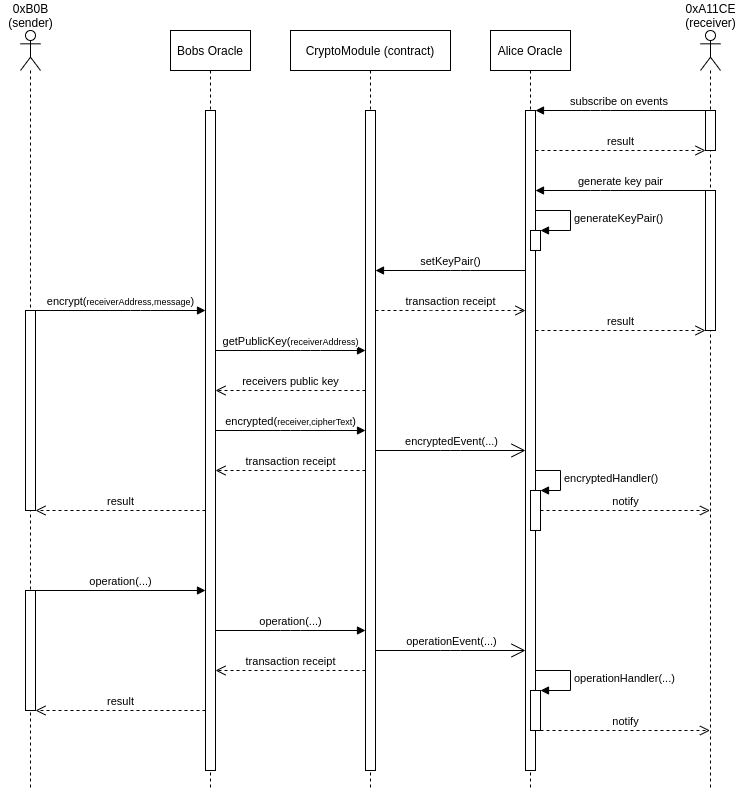

The diagram above was exported from draw.io. Its source (the exported page's mxGraphModel, read from the mxfile embedded in the PNG):
<mxGraphModel dx="1662" dy="789" grid="1" gridSize="10" guides="1" tooltips="1" connect="1" arrows="1" fold="1" page="1" pageScale="1" pageWidth="827" pageHeight="1169" math="0" shadow="0">
  <root>
    <mxCell id="0" />
    <mxCell id="1" parent="0" />
    <mxCell id="3L8GimcorI5dDyV46-X7-1" value="CryptoModule (contract)" style="shape=umlLifeline;perimeter=lifelinePerimeter;whiteSpace=wrap;html=1;container=1;collapsible=0;recursiveResize=0;outlineConnect=0;" vertex="1" parent="1">
      <mxGeometry x="360" y="40" width="160" height="760" as="geometry" />
    </mxCell>
    <mxCell id="3L8GimcorI5dDyV46-X7-20" value="" style="html=1;points=[];perimeter=orthogonalPerimeter;" vertex="1" parent="3L8GimcorI5dDyV46-X7-1">
      <mxGeometry x="75" y="80" width="10" height="660" as="geometry" />
    </mxCell>
    <mxCell id="3L8GimcorI5dDyV46-X7-2" value="Bobs Oracle" style="shape=umlLifeline;perimeter=lifelinePerimeter;whiteSpace=wrap;html=1;container=1;collapsible=0;recursiveResize=0;outlineConnect=0;" vertex="1" parent="1">
      <mxGeometry x="240" y="40" width="80" height="760" as="geometry" />
    </mxCell>
    <mxCell id="3L8GimcorI5dDyV46-X7-3" value="" style="shape=umlLifeline;participant=umlActor;perimeter=lifelinePerimeter;whiteSpace=wrap;html=1;container=1;collapsible=0;recursiveResize=0;verticalAlign=top;spacingTop=36;outlineConnect=0;" vertex="1" parent="1">
      <mxGeometry x="90" y="40" width="20" height="760" as="geometry" />
    </mxCell>
    <mxCell id="3L8GimcorI5dDyV46-X7-15" value="" style="html=1;points=[];perimeter=orthogonalPerimeter;" vertex="1" parent="3L8GimcorI5dDyV46-X7-3">
      <mxGeometry x="5" y="280" width="10" height="200" as="geometry" />
    </mxCell>
    <mxCell id="3L8GimcorI5dDyV46-X7-67" value="" style="html=1;points=[];perimeter=orthogonalPerimeter;" vertex="1" parent="3L8GimcorI5dDyV46-X7-3">
      <mxGeometry x="5" y="560" width="10" height="120" as="geometry" />
    </mxCell>
    <mxCell id="3L8GimcorI5dDyV46-X7-4" value="" style="shape=umlLifeline;participant=umlActor;perimeter=lifelinePerimeter;whiteSpace=wrap;html=1;container=1;collapsible=0;recursiveResize=0;verticalAlign=top;spacingTop=36;outlineConnect=0;" vertex="1" parent="1">
      <mxGeometry x="770" y="40" width="20" height="760" as="geometry" />
    </mxCell>
    <mxCell id="3L8GimcorI5dDyV46-X7-8" value="" style="html=1;points=[];perimeter=orthogonalPerimeter;" vertex="1" parent="3L8GimcorI5dDyV46-X7-4">
      <mxGeometry x="5" y="160" width="10" height="140" as="geometry" />
    </mxCell>
    <mxCell id="3L8GimcorI5dDyV46-X7-71" value="" style="html=1;points=[];perimeter=orthogonalPerimeter;" vertex="1" parent="3L8GimcorI5dDyV46-X7-4">
      <mxGeometry x="5" y="80" width="10" height="40" as="geometry" />
    </mxCell>
    <mxCell id="3L8GimcorI5dDyV46-X7-6" value="Alice Oracle" style="shape=umlLifeline;perimeter=lifelinePerimeter;whiteSpace=wrap;html=1;container=1;collapsible=0;recursiveResize=0;outlineConnect=0;" vertex="1" parent="1">
      <mxGeometry x="560" y="40" width="80" height="760" as="geometry" />
    </mxCell>
    <mxCell id="3L8GimcorI5dDyV46-X7-10" value="" style="html=1;points=[];perimeter=orthogonalPerimeter;" vertex="1" parent="3L8GimcorI5dDyV46-X7-6">
      <mxGeometry x="35" y="80" width="10" height="660" as="geometry" />
    </mxCell>
    <mxCell id="3L8GimcorI5dDyV46-X7-82" value="" style="html=1;points=[];perimeter=orthogonalPerimeter;" vertex="1" parent="3L8GimcorI5dDyV46-X7-6">
      <mxGeometry x="40" y="460" width="10" height="40" as="geometry" />
    </mxCell>
    <mxCell id="3L8GimcorI5dDyV46-X7-83" value="encryptedHandler()" style="edgeStyle=orthogonalEdgeStyle;html=1;align=left;spacingLeft=2;endArrow=block;rounded=0;entryX=1;entryY=0;" edge="1" target="3L8GimcorI5dDyV46-X7-82" parent="3L8GimcorI5dDyV46-X7-6" source="3L8GimcorI5dDyV46-X7-10">
      <mxGeometry relative="1" as="geometry">
        <mxPoint x="45" y="440" as="sourcePoint" />
        <Array as="points">
          <mxPoint x="70" y="440" />
          <mxPoint x="70" y="460" />
        </Array>
      </mxGeometry>
    </mxCell>
    <mxCell id="3L8GimcorI5dDyV46-X7-18" value="" style="html=1;points=[];perimeter=orthogonalPerimeter;" vertex="1" parent="1">
      <mxGeometry x="275" y="120" width="10" height="660" as="geometry" />
    </mxCell>
    <mxCell id="3L8GimcorI5dDyV46-X7-19" value="encrypt(&lt;font style=&quot;font-size: 9px&quot;&gt;receiverAddress,message&lt;/font&gt;)" style="html=1;verticalAlign=bottom;endArrow=block;" edge="1" parent="1" source="3L8GimcorI5dDyV46-X7-15" target="3L8GimcorI5dDyV46-X7-18">
      <mxGeometry width="80" relative="1" as="geometry">
        <mxPoint x="150" y="289.76" as="sourcePoint" />
        <mxPoint x="230" y="289.76" as="targetPoint" />
        <Array as="points">
          <mxPoint x="210" y="320" />
        </Array>
        <mxPoint as="offset" />
      </mxGeometry>
    </mxCell>
    <mxCell id="3L8GimcorI5dDyV46-X7-22" value="generate key pair" style="html=1;verticalAlign=bottom;endArrow=block;" edge="1" parent="1" source="3L8GimcorI5dDyV46-X7-8" target="3L8GimcorI5dDyV46-X7-10">
      <mxGeometry width="80" relative="1" as="geometry">
        <mxPoint x="640" y="170" as="sourcePoint" />
        <mxPoint x="720" y="170" as="targetPoint" />
        <Array as="points">
          <mxPoint x="670" y="200" />
        </Array>
        <mxPoint as="offset" />
      </mxGeometry>
    </mxCell>
    <mxCell id="3L8GimcorI5dDyV46-X7-27" value="receivers public key" style="html=1;verticalAlign=bottom;endArrow=open;dashed=1;endSize=8;" edge="1" parent="1" source="3L8GimcorI5dDyV46-X7-20" target="3L8GimcorI5dDyV46-X7-18">
      <mxGeometry relative="1" as="geometry">
        <mxPoint x="400" y="339.76" as="sourcePoint" />
        <mxPoint x="320" y="339.76" as="targetPoint" />
        <Array as="points">
          <mxPoint x="360" y="400" />
        </Array>
      </mxGeometry>
    </mxCell>
    <mxCell id="3L8GimcorI5dDyV46-X7-33" value="result" style="html=1;verticalAlign=bottom;endArrow=open;dashed=1;endSize=8;" edge="1" parent="1" source="3L8GimcorI5dDyV46-X7-18" target="3L8GimcorI5dDyV46-X7-15">
      <mxGeometry relative="1" as="geometry">
        <mxPoint x="500" y="380" as="sourcePoint" />
        <mxPoint x="420" y="380" as="targetPoint" />
        <Array as="points">
          <mxPoint x="190" y="520" />
        </Array>
      </mxGeometry>
    </mxCell>
    <mxCell id="3L8GimcorI5dDyV46-X7-34" value="encrypted(&lt;font style=&quot;font-size: 9px&quot;&gt;receiver,cipherText&lt;/font&gt;)" style="html=1;verticalAlign=bottom;endArrow=block;" edge="1" parent="1" source="3L8GimcorI5dDyV46-X7-18" target="3L8GimcorI5dDyV46-X7-20">
      <mxGeometry width="80" relative="1" as="geometry">
        <mxPoint x="300" y="390" as="sourcePoint" />
        <mxPoint x="380" y="390" as="targetPoint" />
        <Array as="points">
          <mxPoint x="360" y="440" />
        </Array>
        <mxPoint as="offset" />
      </mxGeometry>
    </mxCell>
    <mxCell id="3L8GimcorI5dDyV46-X7-36" value="subscribe on events&amp;nbsp;" style="html=1;verticalAlign=bottom;endArrow=block;" edge="1" parent="1" source="3L8GimcorI5dDyV46-X7-71" target="3L8GimcorI5dDyV46-X7-10">
      <mxGeometry width="80" relative="1" as="geometry">
        <mxPoint x="750" y="120" as="sourcePoint" />
        <mxPoint x="550" y="339.76" as="targetPoint" />
        <Array as="points">
          <mxPoint x="670" y="120" />
        </Array>
      </mxGeometry>
    </mxCell>
    <mxCell id="3L8GimcorI5dDyV46-X7-40" value="0xA11CE&lt;br&gt;(receiver)" style="text;html=1;align=center;verticalAlign=middle;resizable=0;points=[];autosize=1;" vertex="1" parent="1">
      <mxGeometry x="745" y="10" width="70" height="30" as="geometry" />
    </mxCell>
    <mxCell id="3L8GimcorI5dDyV46-X7-41" value="0xB0B&lt;br&gt;(sender)" style="text;html=1;align=center;verticalAlign=middle;resizable=0;points=[];autosize=1;" vertex="1" parent="1">
      <mxGeometry x="70" y="10" width="60" height="30" as="geometry" />
    </mxCell>
    <mxCell id="3L8GimcorI5dDyV46-X7-42" value="" style="endArrow=open;endFill=1;endSize=12;html=1;" edge="1" parent="1" source="3L8GimcorI5dDyV46-X7-20" target="3L8GimcorI5dDyV46-X7-10">
      <mxGeometry width="160" relative="1" as="geometry">
        <mxPoint x="400" y="420" as="sourcePoint" />
        <mxPoint x="560" y="420" as="targetPoint" />
        <Array as="points">
          <mxPoint x="520" y="460" />
        </Array>
      </mxGeometry>
    </mxCell>
    <mxCell id="3L8GimcorI5dDyV46-X7-43" value="encryptedEvent(...)" style="edgeLabel;html=1;align=center;verticalAlign=middle;resizable=0;points=[];" vertex="1" connectable="0" parent="3L8GimcorI5dDyV46-X7-42">
      <mxGeometry x="0.1327" relative="1" as="geometry">
        <mxPoint x="-9.76" y="-10" as="offset" />
      </mxGeometry>
    </mxCell>
    <mxCell id="3L8GimcorI5dDyV46-X7-46" value="transaction receipt" style="html=1;verticalAlign=bottom;endArrow=open;dashed=1;endSize=8;" edge="1" parent="1" source="3L8GimcorI5dDyV46-X7-20" target="3L8GimcorI5dDyV46-X7-18">
      <mxGeometry relative="1" as="geometry">
        <mxPoint x="500" y="330" as="sourcePoint" />
        <mxPoint x="420" y="330" as="targetPoint" />
        <Array as="points">
          <mxPoint x="360" y="480" />
        </Array>
      </mxGeometry>
    </mxCell>
    <mxCell id="3L8GimcorI5dDyV46-X7-56" value="operation(...)" style="html=1;verticalAlign=bottom;endArrow=block;" edge="1" parent="1">
      <mxGeometry width="80" relative="1" as="geometry">
        <mxPoint x="105" y="600" as="sourcePoint" />
        <mxPoint x="275" y="599.9999999999999" as="targetPoint" />
      </mxGeometry>
    </mxCell>
    <mxCell id="3L8GimcorI5dDyV46-X7-57" value="operation(...)" style="html=1;verticalAlign=bottom;endArrow=block;" edge="1" parent="1" source="3L8GimcorI5dDyV46-X7-18" target="3L8GimcorI5dDyV46-X7-20">
      <mxGeometry width="80" relative="1" as="geometry">
        <mxPoint x="285" y="620" as="sourcePoint" />
        <mxPoint x="435" y="619.9999999999999" as="targetPoint" />
        <Array as="points">
          <mxPoint x="360" y="640" />
        </Array>
      </mxGeometry>
    </mxCell>
    <mxCell id="3L8GimcorI5dDyV46-X7-58" value="" style="endArrow=open;endFill=1;endSize=12;html=1;" edge="1" parent="1">
      <mxGeometry width="160" relative="1" as="geometry">
        <mxPoint x="445" y="659.9999999999999" as="sourcePoint" />
        <mxPoint x="595" y="659.9999999999999" as="targetPoint" />
        <Array as="points">
          <mxPoint x="520" y="660" />
        </Array>
      </mxGeometry>
    </mxCell>
    <mxCell id="3L8GimcorI5dDyV46-X7-59" value="operationEvent(...)" style="edgeLabel;html=1;align=center;verticalAlign=middle;resizable=0;points=[];" vertex="1" connectable="0" parent="3L8GimcorI5dDyV46-X7-58">
      <mxGeometry x="0.1327" y="-1" relative="1" as="geometry">
        <mxPoint x="-9.76" y="-11" as="offset" />
      </mxGeometry>
    </mxCell>
    <mxCell id="3L8GimcorI5dDyV46-X7-62" value="result" style="html=1;verticalAlign=bottom;endArrow=open;dashed=1;endSize=8;" edge="1" parent="1" source="3L8GimcorI5dDyV46-X7-18" target="3L8GimcorI5dDyV46-X7-67">
      <mxGeometry relative="1" as="geometry">
        <mxPoint x="275" y="670" as="sourcePoint" />
        <mxPoint x="105" y="670" as="targetPoint" />
        <Array as="points">
          <mxPoint x="190" y="720" />
        </Array>
      </mxGeometry>
    </mxCell>
    <mxCell id="3L8GimcorI5dDyV46-X7-72" value="result" style="html=1;verticalAlign=bottom;endArrow=open;dashed=1;endSize=8;" edge="1" parent="1" source="3L8GimcorI5dDyV46-X7-10" target="3L8GimcorI5dDyV46-X7-71">
      <mxGeometry relative="1" as="geometry">
        <mxPoint x="660" y="230" as="sourcePoint" />
        <mxPoint x="580" y="230" as="targetPoint" />
      </mxGeometry>
    </mxCell>
    <mxCell id="3L8GimcorI5dDyV46-X7-75" value="setKeyPair()" style="html=1;verticalAlign=bottom;endArrow=block;" edge="1" parent="1" source="3L8GimcorI5dDyV46-X7-10" target="3L8GimcorI5dDyV46-X7-20">
      <mxGeometry width="80" relative="1" as="geometry">
        <mxPoint x="480" y="280" as="sourcePoint" />
        <mxPoint x="560" y="280" as="targetPoint" />
        <Array as="points">
          <mxPoint x="530" y="280" />
        </Array>
      </mxGeometry>
    </mxCell>
    <mxCell id="3L8GimcorI5dDyV46-X7-76" value="transaction receipt" style="html=1;verticalAlign=bottom;endArrow=open;dashed=1;endSize=8;" edge="1" parent="1" source="3L8GimcorI5dDyV46-X7-20" target="3L8GimcorI5dDyV46-X7-10">
      <mxGeometry relative="1" as="geometry">
        <mxPoint x="560" y="250" as="sourcePoint" />
        <mxPoint x="480" y="250" as="targetPoint" />
        <Array as="points">
          <mxPoint x="510" y="320" />
        </Array>
        <mxPoint as="offset" />
      </mxGeometry>
    </mxCell>
    <mxCell id="3L8GimcorI5dDyV46-X7-78" value="result" style="html=1;verticalAlign=bottom;endArrow=open;dashed=1;endSize=8;" edge="1" parent="1" source="3L8GimcorI5dDyV46-X7-10" target="3L8GimcorI5dDyV46-X7-8">
      <mxGeometry relative="1" as="geometry">
        <mxPoint x="560" y="300" as="sourcePoint" />
        <mxPoint x="480" y="300" as="targetPoint" />
        <Array as="points">
          <mxPoint x="690" y="340" />
        </Array>
      </mxGeometry>
    </mxCell>
    <mxCell id="3L8GimcorI5dDyV46-X7-79" value="getPublicKey(&lt;span style=&quot;font-size: 9px&quot;&gt;receiverAddress)&lt;/span&gt;" style="html=1;verticalAlign=bottom;endArrow=block;" edge="1" parent="1" source="3L8GimcorI5dDyV46-X7-18" target="3L8GimcorI5dDyV46-X7-20">
      <mxGeometry width="80" relative="1" as="geometry">
        <mxPoint x="430" y="390" as="sourcePoint" />
        <mxPoint x="510" y="390" as="targetPoint" />
        <Array as="points">
          <mxPoint x="380" y="360" />
        </Array>
      </mxGeometry>
    </mxCell>
    <mxCell id="3L8GimcorI5dDyV46-X7-80" value="" style="html=1;points=[];perimeter=orthogonalPerimeter;" vertex="1" parent="1">
      <mxGeometry x="600" y="240" width="10" height="20" as="geometry" />
    </mxCell>
    <mxCell id="3L8GimcorI5dDyV46-X7-81" value="generateKeyPair()" style="edgeStyle=orthogonalEdgeStyle;html=1;align=left;spacingLeft=2;endArrow=block;rounded=0;entryX=1;entryY=0;" edge="1" target="3L8GimcorI5dDyV46-X7-80" parent="1" source="3L8GimcorI5dDyV46-X7-10">
      <mxGeometry relative="1" as="geometry">
        <mxPoint x="635" y="210" as="sourcePoint" />
        <Array as="points">
          <mxPoint x="640" y="220" />
          <mxPoint x="640" y="240" />
        </Array>
      </mxGeometry>
    </mxCell>
    <mxCell id="3L8GimcorI5dDyV46-X7-85" value="notify" style="html=1;verticalAlign=bottom;endArrow=open;dashed=1;endSize=8;" edge="1" parent="1" source="3L8GimcorI5dDyV46-X7-82" target="3L8GimcorI5dDyV46-X7-4">
      <mxGeometry relative="1" as="geometry">
        <mxPoint x="660" y="470" as="sourcePoint" />
        <mxPoint x="580" y="470" as="targetPoint" />
        <Array as="points">
          <mxPoint x="690" y="520" />
        </Array>
      </mxGeometry>
    </mxCell>
    <mxCell id="3L8GimcorI5dDyV46-X7-86" value="transaction receipt" style="html=1;verticalAlign=bottom;endArrow=open;dashed=1;endSize=8;" edge="1" parent="1" source="3L8GimcorI5dDyV46-X7-20" target="3L8GimcorI5dDyV46-X7-18">
      <mxGeometry relative="1" as="geometry">
        <mxPoint x="530" y="660" as="sourcePoint" />
        <mxPoint x="450" y="660" as="targetPoint" />
        <Array as="points">
          <mxPoint x="360" y="680" />
        </Array>
      </mxGeometry>
    </mxCell>
    <mxCell id="3L8GimcorI5dDyV46-X7-87" value="" style="html=1;points=[];perimeter=orthogonalPerimeter;" vertex="1" parent="1">
      <mxGeometry x="600" y="700" width="10" height="40" as="geometry" />
    </mxCell>
    <mxCell id="3L8GimcorI5dDyV46-X7-88" value="operationHandler(...)" style="edgeStyle=orthogonalEdgeStyle;html=1;align=left;spacingLeft=2;endArrow=block;rounded=0;entryX=1;entryY=0;" edge="1" target="3L8GimcorI5dDyV46-X7-87" parent="1" source="3L8GimcorI5dDyV46-X7-10">
      <mxGeometry relative="1" as="geometry">
        <mxPoint x="485" y="570" as="sourcePoint" />
        <Array as="points">
          <mxPoint x="640" y="680" />
          <mxPoint x="640" y="700" />
        </Array>
      </mxGeometry>
    </mxCell>
    <mxCell id="3L8GimcorI5dDyV46-X7-93" value="notify" style="html=1;verticalAlign=bottom;endArrow=open;dashed=1;endSize=8;" edge="1" parent="1" source="3L8GimcorI5dDyV46-X7-87" target="3L8GimcorI5dDyV46-X7-4">
      <mxGeometry relative="1" as="geometry">
        <mxPoint x="510" y="660" as="sourcePoint" />
        <mxPoint x="430" y="660" as="targetPoint" />
        <Array as="points">
          <mxPoint x="690" y="740" />
        </Array>
      </mxGeometry>
    </mxCell>
  </root>
</mxGraphModel>